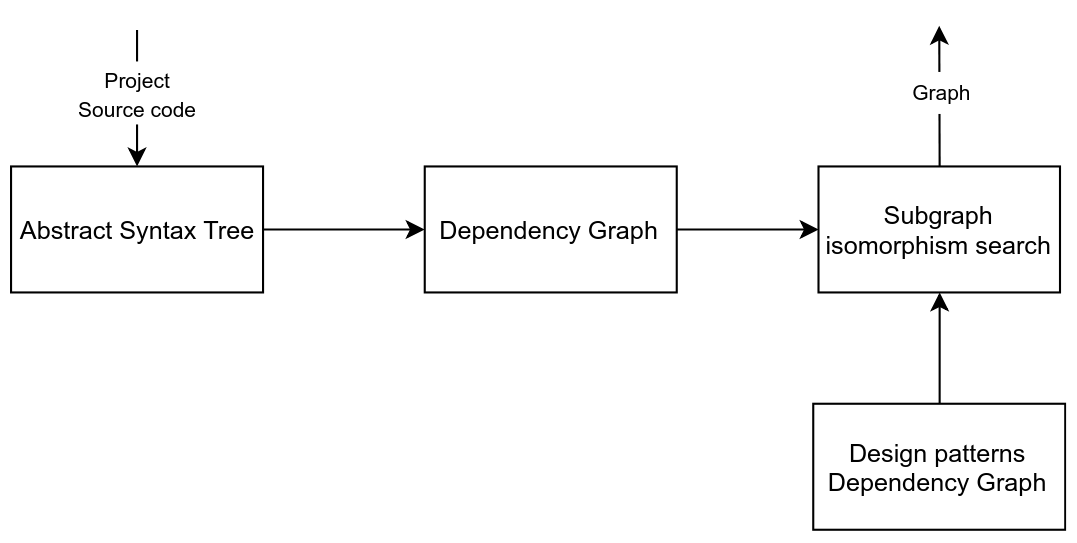

The diagram above was exported from draw.io. Its source (the exported page's mxGraphModel, read from the mxfile embedded in the PNG):
<mxGraphModel dx="664" dy="370" grid="0" gridSize="10" guides="1" tooltips="1" connect="1" arrows="1" fold="1" page="1" pageScale="1" pageWidth="827" pageHeight="1169" math="0" shadow="0">
  <root>
    <mxCell id="0" />
    <mxCell id="1" parent="0" />
    <mxCell id="Re5D1mklX0yD0cETkg2U-2" value="Abstract Syntax Tree" style="rounded=0;whiteSpace=wrap;html=1;" vertex="1" parent="1">
      <mxGeometry x="200" y="310" width="120" height="60" as="geometry" />
    </mxCell>
    <mxCell id="Re5D1mklX0yD0cETkg2U-3" value="Dependency Graph" style="rounded=0;whiteSpace=wrap;html=1;" vertex="1" parent="1">
      <mxGeometry x="397" y="310" width="120" height="60" as="geometry" />
    </mxCell>
    <mxCell id="Re5D1mklX0yD0cETkg2U-4" value="Subgraph isomorphism search" style="rounded=0;whiteSpace=wrap;html=1;" vertex="1" parent="1">
      <mxGeometry x="584.5" y="310" width="115" height="60" as="geometry" />
    </mxCell>
    <mxCell id="Re5D1mklX0yD0cETkg2U-5" value="" style="endArrow=classic;html=1;" edge="1" parent="1" target="Re5D1mklX0yD0cETkg2U-2">
      <mxGeometry width="50" height="50" relative="1" as="geometry">
        <mxPoint x="260" y="245" as="sourcePoint" />
        <mxPoint x="250" y="390" as="targetPoint" />
      </mxGeometry>
    </mxCell>
    <mxCell id="Re5D1mklX0yD0cETkg2U-6" value="" style="endArrow=classic;html=1;exitX=0.5;exitY=0;exitDx=0;exitDy=0;" edge="1" parent="1" source="Re5D1mklX0yD0cETkg2U-4">
      <mxGeometry width="50" height="50" relative="1" as="geometry">
        <mxPoint x="200" y="440" as="sourcePoint" />
        <mxPoint x="642" y="243" as="targetPoint" />
      </mxGeometry>
    </mxCell>
    <mxCell id="Re5D1mklX0yD0cETkg2U-7" value="" style="endArrow=classic;html=1;entryX=0;entryY=0.5;entryDx=0;entryDy=0;exitX=1;exitY=0.5;exitDx=0;exitDy=0;" edge="1" parent="1" source="Re5D1mklX0yD0cETkg2U-2" target="Re5D1mklX0yD0cETkg2U-3">
      <mxGeometry width="50" height="50" relative="1" as="geometry">
        <mxPoint x="200" y="440" as="sourcePoint" />
        <mxPoint x="250" y="390" as="targetPoint" />
      </mxGeometry>
    </mxCell>
    <mxCell id="Re5D1mklX0yD0cETkg2U-8" value="" style="endArrow=classic;html=1;entryX=0;entryY=0.5;entryDx=0;entryDy=0;exitX=1;exitY=0.5;exitDx=0;exitDy=0;" edge="1" parent="1" source="Re5D1mklX0yD0cETkg2U-3" target="Re5D1mklX0yD0cETkg2U-4">
      <mxGeometry width="50" height="50" relative="1" as="geometry">
        <mxPoint x="200" y="440" as="sourcePoint" />
        <mxPoint x="250" y="390" as="targetPoint" />
      </mxGeometry>
    </mxCell>
    <mxCell id="Re5D1mklX0yD0cETkg2U-9" value="&lt;font style=&quot;font-size: 10px&quot;&gt;Project Source code&lt;/font&gt;" style="text;html=1;strokeColor=none;fillColor=#ffffff;align=center;verticalAlign=middle;whiteSpace=wrap;rounded=0;" vertex="1" parent="1">
      <mxGeometry x="228" y="260" width="65" height="30" as="geometry" />
    </mxCell>
    <UserObject label="&lt;font style=&quot;font-size: 10px&quot;&gt;Graph&lt;/font&gt;" placeholders="1" name="Variable" id="Re5D1mklX0yD0cETkg2U-11">
      <mxCell style="text;html=1;strokeColor=none;fillColor=#ffffff;align=center;verticalAlign=middle;whiteSpace=wrap;overflow=hidden;fontSize=9;" vertex="1" parent="1">
        <mxGeometry x="602" y="265" width="80" height="20" as="geometry" />
      </mxCell>
    </UserObject>
    <mxCell id="Re5D1mklX0yD0cETkg2U-12" value="Design patterns&lt;br style=&quot;font-size: 12px;&quot;&gt;Dependency Graph&lt;br style=&quot;font-size: 12px;&quot;&gt;" style="rounded=0;whiteSpace=wrap;html=1;fillColor=#ffffff;fontSize=12;" vertex="1" parent="1">
      <mxGeometry x="582" y="423" width="120" height="60" as="geometry" />
    </mxCell>
    <mxCell id="Re5D1mklX0yD0cETkg2U-13" value="" style="endArrow=classic;html=1;fontSize=9;entryX=0.5;entryY=1;entryDx=0;entryDy=0;exitX=0.5;exitY=0;exitDx=0;exitDy=0;" edge="1" parent="1" source="Re5D1mklX0yD0cETkg2U-12" target="Re5D1mklX0yD0cETkg2U-4">
      <mxGeometry width="50" height="50" relative="1" as="geometry">
        <mxPoint x="200" y="554" as="sourcePoint" />
        <mxPoint x="250" y="504" as="targetPoint" />
      </mxGeometry>
    </mxCell>
  </root>
</mxGraphModel>